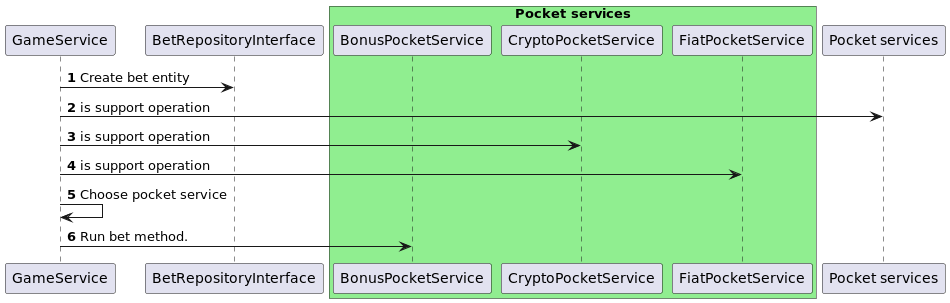

The diagram above was rendered by PlantUML. Its source (embedded in the PNG):
@startuml
'https://plantuml.com/sequence-diagram

autonumber
participant GameService as gs
participant BetRepositoryInterface
box "Pocket services" #LightGreen
    participant BonusPocketService
    participant CryptoPocketService
    participant FiatPocketService
end box

gs -> BetRepositoryInterface: Create bet entity
gs -> "Pocket services": is support operation
gs -> CryptoPocketService: is support operation
gs -> FiatPocketService: is support operation
gs -> gs: Choose pocket service
gs -> BonusPocketService: Run bet method.

@enduml